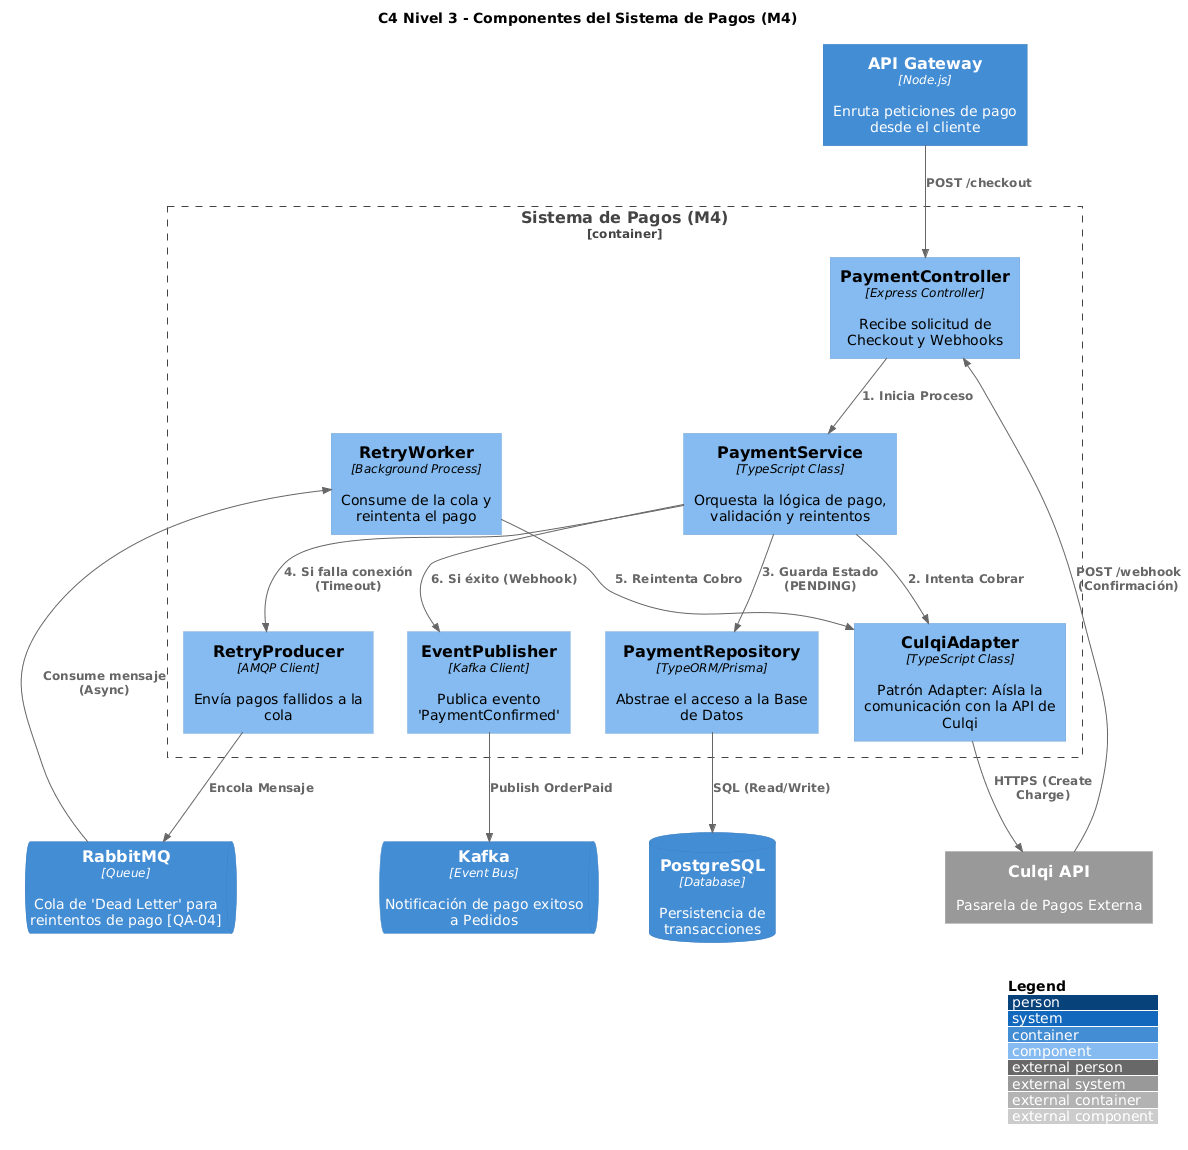

The diagram above was rendered by PlantUML. Its source (embedded in the PNG):
@startuml
!include https://raw.githubusercontent.com/plantuml-stdlib/C4-PlantUML/master/C4_Component.puml

LAYOUT_WITH_LEGEND()
title "C4 Nivel 3 - Componentes del Sistema de Pagos (M4)"

' === ELEMENTOS EXTERNOS ===
Container(gateway, "API Gateway", "Node.js", "Enruta peticiones de pago desde el cliente")
System_Ext(culqi, "Culqi API", "Pasarela de Pagos Externa")

' === INFRAESTRUCTURA DE DATOS ===
ContainerDb(postgres, "PostgreSQL", "Database", "Persistencia de transacciones")
ContainerQueue(rabbitmq, "RabbitMQ", "Queue", "Cola de 'Dead Letter' para reintentos de pago [QA-04]")
ContainerQueue(kafka, "Kafka", "Event Bus", "Notificación de pago exitoso a Pedidos")

' === LÍMITE DEL MICROSERVICIO ===
Container_Boundary(payment_service, "Sistema de Pagos (M4)") {
    
    ' Capa de Infraestructura (Entrada)
    Component(controller, "PaymentController", "Express Controller", "Recibe solicitud de Checkout y Webhooks")
    
    ' Capa de Aplicación (Negocio)
    Component(service, "PaymentService", "TypeScript Class", "Orquesta la lógica de pago, validación y reintentos")
    
    ' Capa de Infraestructura (Adaptadores)
    Component(adapter, "CulqiAdapter", "TypeScript Class", "Patrón Adapter: Aísla la comunicación con la API de Culqi")
    Component(repo, "PaymentRepository", "TypeORM/Prisma", "Abstrae el acceso a la Base de Datos")
    
    ' Componentes de Mensajería
    Component(producer, "RetryProducer", "AMQP Client", "Envía pagos fallidos a la cola")
    Component(worker, "RetryWorker", "Background Process", "Consume de la cola y reintenta el pago")
    Component(publisher, "EventPublisher", "Kafka Client", "Publica evento 'PaymentConfirmed'")

    ' --- RELACIONES INTERNAS ---
    Rel(controller, service, "1. Inicia Proceso")
    
    ' Flujo Normal
    Rel(service, adapter, "2. Intenta Cobrar")
    Rel(service, repo, "3. Guarda Estado (PENDING)")
    
    ' Flujo de Resiliencia (RabbitMQ)
    Rel(service, producer, "4. Si falla conexión (Timeout)")
    Rel(producer, rabbitmq, "Encola Mensaje")
    Rel(rabbitmq, worker, "Consume mensaje (Async)")
    Rel(worker, adapter, "5. Reintenta Cobro")
    
    ' Flujo de Confirmación
    Rel(service, publisher, "6. Si éxito (Webhook)")
}

' === RELACIONES EXTERNAS ===
Rel(gateway, controller, "POST /checkout")
Rel(culqi, controller, "POST /webhook (Confirmación)")

Rel(adapter, culqi, "HTTPS (Create Charge)")
Rel(repo, postgres, "SQL (Read/Write)")
Rel(publisher, kafka, "Publish OrderPaid")
@enduml